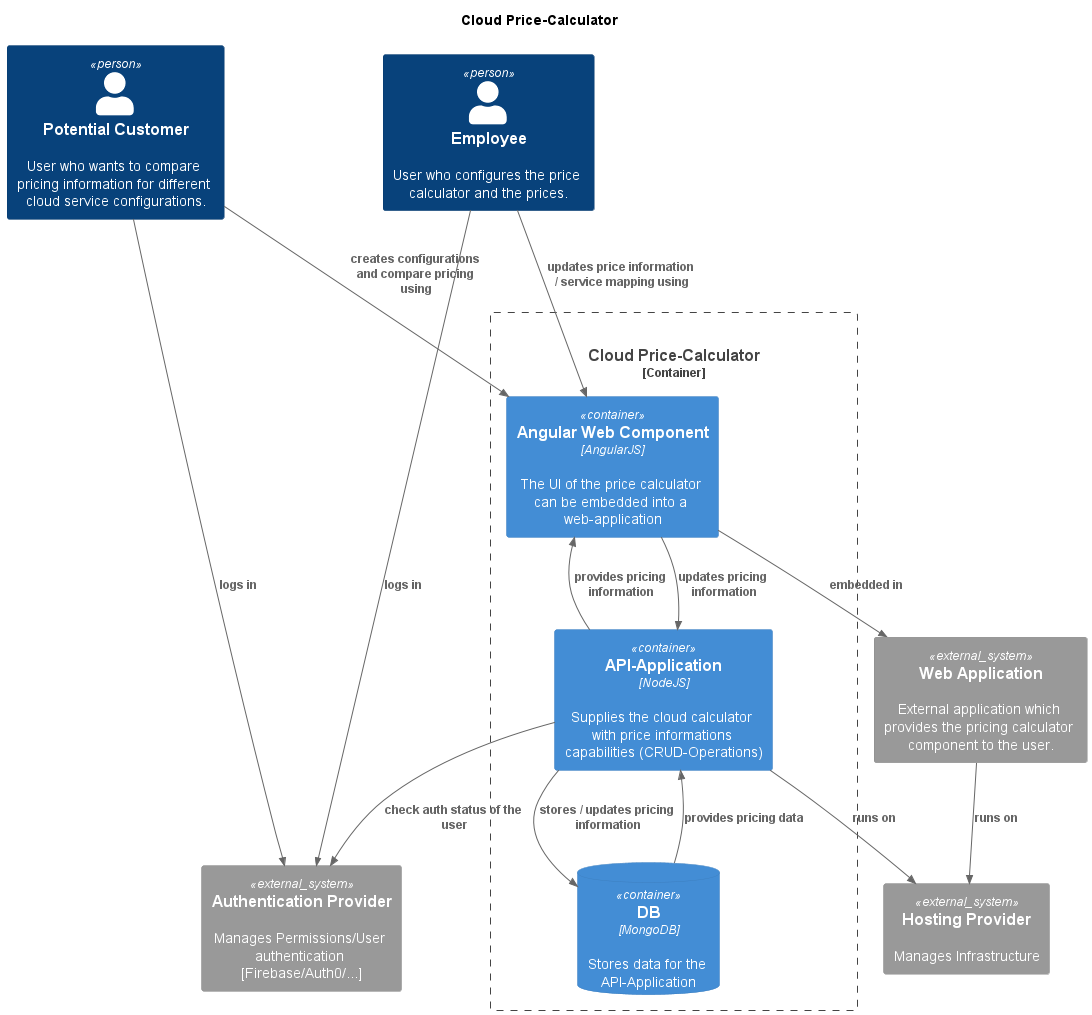

The diagram above was rendered by PlantUML. Its source (embedded in the PNG):
@startuml C4_Elements
!include https://raw.githubusercontent.com/plantuml-stdlib/C4-PlantUML/master/C4_Container.puml


title Cloud Price-Calculator

Person(customer, "Potential Customer", "User who wants to compare pricing information for different cloud service configurations.")
Person(employee, "Employee", "User who configures the price calculator and the prices.")

System_Ext(hostingProvider, "Hosting Provider","Manages Infrastructure")
System_Ext(webapp, "Web Application", "External application which provides the pricing calculator component to the user.")
System_Ext(auth, "Authentication Provider", "Manages Permissions/User authentication [Firebase/Auth0/...]")


Container_Boundary(priceCalculator, "Cloud Price-Calculator", "AngularJS / NodeJS"){
    Container(web, "Angular Web Component", "AngularJS", "The UI of the price calculator can be embedded into a web-application")
    Container(api, "API-Application", "NodeJS", "Supplies the cloud calculator with price informations capabilities (CRUD-Operations)")
    ContainerDb(db, "DB", "MongoDB", "Stores data for the API-Application")

    Rel_Back(web, api, "provides pricing information")
    Rel(web, api, "updates pricing information")

    Rel(api, db, "stores / updates pricing information")
    Rel_Back(api, db, "provides pricing data")

    Rel(api, auth, "check auth status of the user")
}

Rel(customer, auth, "logs in")
Rel(employee, auth, "logs in")
Rel(customer, web, "creates configurations and compare pricing using")
Rel(employee, web, "updates price information / service mapping using")
Rel(web, webapp, "embedded in")
Rel_Up(api, hostingProvider, "runs on")
Rel(webapp, hostingProvider, "runs on")
@enduml